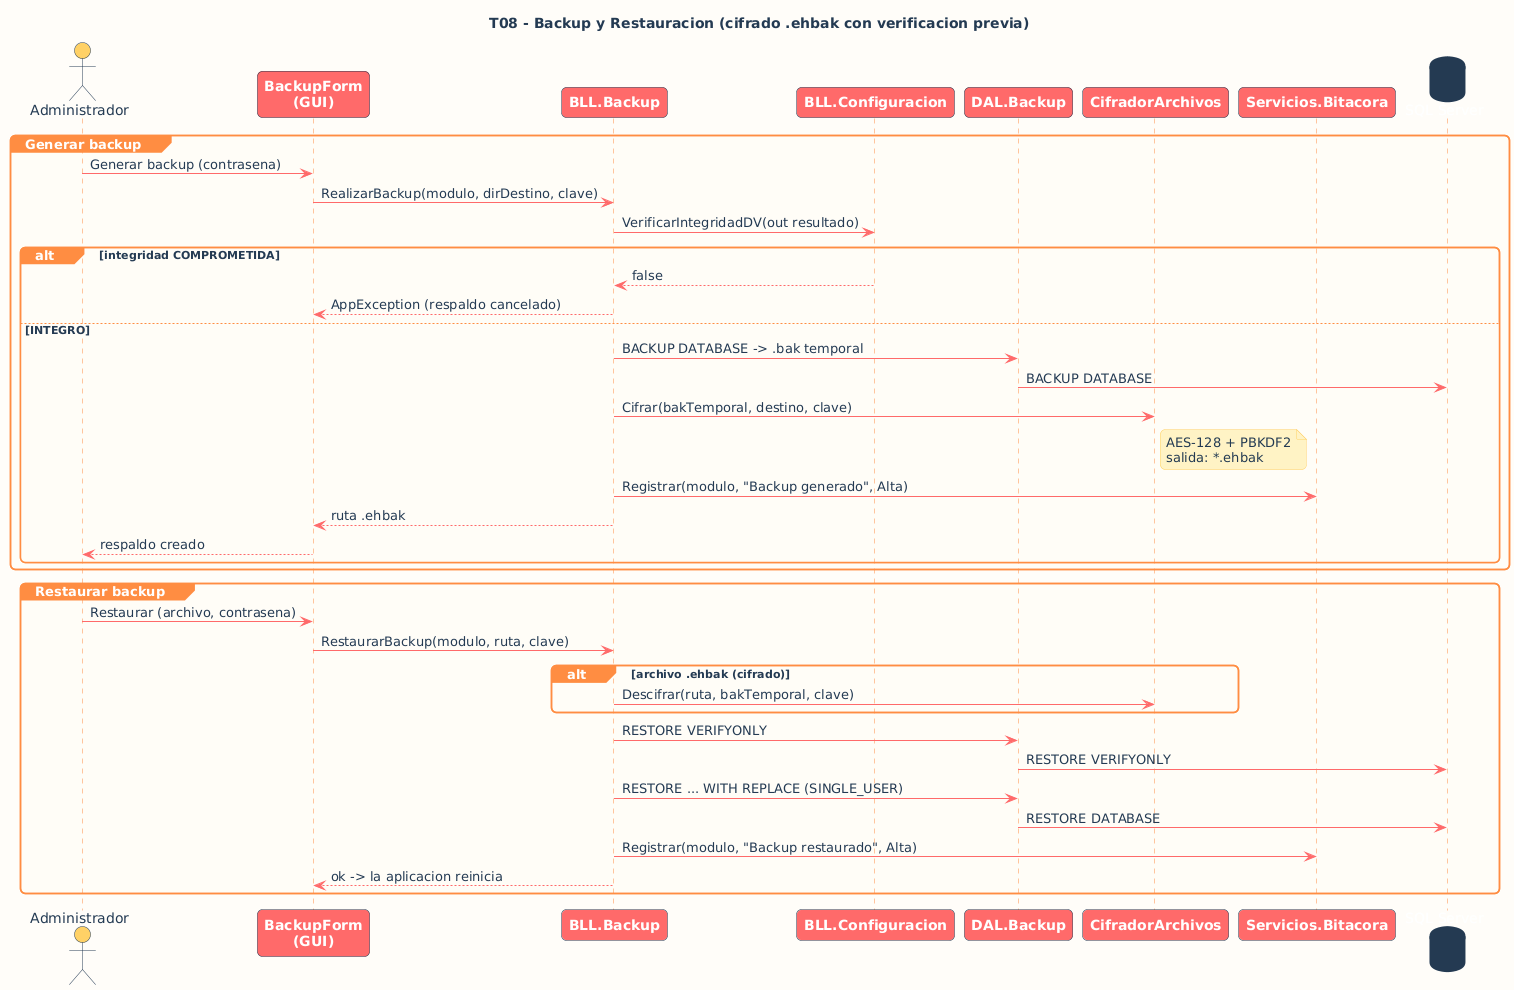

The diagram above was rendered by PlantUML. Its source (embedded in the PNG):
@startuml
' ===== Estetica SUNSET (identidad ExperienceHub) =====
skinparam backgroundColor #FFFDF9
skinparam defaultFontName Segoe UI
skinparam defaultFontColor #243B53
skinparam shadowing false
skinparam roundCorner 10
skinparam sequenceArrowColor #FF6B6B
skinparam sequenceLifeLineBorderColor #FF8C42
skinparam sequenceLifeLineBackgroundColor #FFE8D6
skinparam sequenceParticipantBorderColor #243B53
skinparam sequenceParticipantBackgroundColor #FF6B6B
skinparam sequenceParticipantFontColor #FFFFFF
skinparam sequenceParticipantFontStyle bold
skinparam sequenceActorBorderColor #243B53
skinparam sequenceActorBackgroundColor #FFD166
skinparam sequenceActorFontColor #243B53
skinparam sequenceGroupBorderColor #FF8C42
skinparam sequenceGroupBackgroundColor #FF8C42
skinparam sequenceGroupHeaderFontColor #FFFFFF
skinparam sequenceGroupBodyBackgroundColor #FFFCF7
skinparam noteBackgroundColor #FFF3C4
skinparam noteBorderColor #FFD166
skinparam noteFontColor #243B53
skinparam databaseBackgroundColor #243B53
skinparam databaseBorderColor #243B53
skinparam databaseFontColor #FFFFFF
' =====================================================
title T08 - Backup y Restauracion (cifrado .ehbak con verificacion previa)
actor "Administrador" as A
participant "BackupForm\n(GUI)" as GUI
participant "BLL.Backup" as BB
participant "BLL.Configuracion" as CFG
participant "DAL.Backup" as DB2
participant "CifradorArchivos" as CIF
participant "Servicios.Bitacora" as BIT
database "SQL Server" as DB

group Generar backup
  A -> GUI : Generar backup (contrasena)
  GUI -> BB : RealizarBackup(modulo, dirDestino, clave)
  BB -> CFG : VerificarIntegridadDV(out resultado)
  alt integridad COMPROMETIDA
    CFG --> BB : false
    BB --> GUI : AppException (respaldo cancelado)
  else INTEGRO
    BB -> DB2 : BACKUP DATABASE -> .bak temporal
    DB2 -> DB : BACKUP DATABASE
    BB -> CIF : Cifrar(bakTemporal, destino, clave)
    note right of CIF : AES-128 + PBKDF2\nsalida: *.ehbak
    BB -> BIT : Registrar(modulo, "Backup generado", Alta)
    BB --> GUI : ruta .ehbak
    GUI --> A : respaldo creado
  end
end

group Restaurar backup
  A -> GUI : Restaurar (archivo, contrasena)
  GUI -> BB : RestaurarBackup(modulo, ruta, clave)
  alt archivo .ehbak (cifrado)
    BB -> CIF : Descifrar(ruta, bakTemporal, clave)
  end
  BB -> DB2 : RESTORE VERIFYONLY
  DB2 -> DB : RESTORE VERIFYONLY
  BB -> DB2 : RESTORE ... WITH REPLACE (SINGLE_USER)
  DB2 -> DB : RESTORE DATABASE
  BB -> BIT : Registrar(modulo, "Backup restaurado", Alta)
  BB --> GUI : ok -> la aplicacion reinicia
end
@enduml